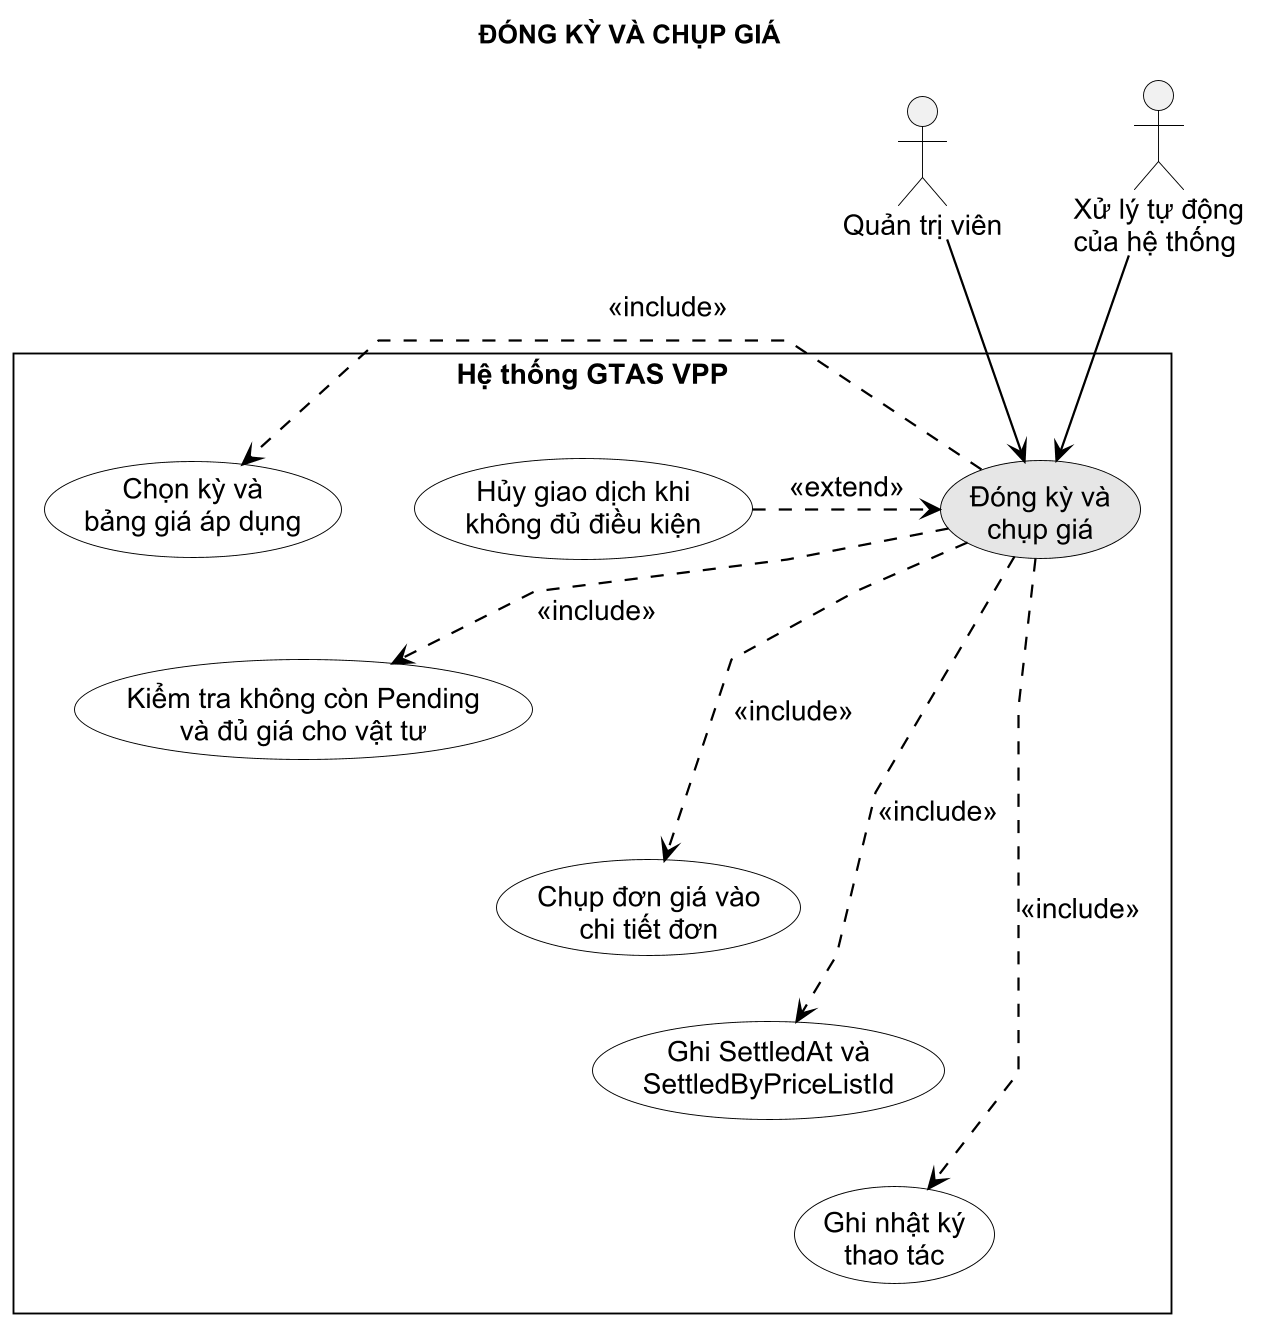

The diagram above was rendered by PlantUML. Its source (embedded in the PNG):
@startuml
!include ../common/usecase-style.puml
title ĐÓNG KỲ VÀ CHỤP GIÁ

actor "Quản trị viên" as Admin
actor "Xử lý tự động\ncủa hệ thống" as Automation

rectangle "Hệ thống GTAS VPP" {
  usecase "Đóng kỳ và\nchụp giá" as Settle #E6E6E6
  usecase "Chọn kỳ và\nbảng giá áp dụng" as Select
  usecase "Kiểm tra không còn Pending\nvà đủ giá cho vật tư" as Validate
  usecase "Chụp đơn giá vào\nchi tiết đơn" as Snapshot
  usecase "Ghi SettledAt và\nSettledByPriceListId" as Mark
  usecase "Ghi nhật ký\nthao tác" as Log
  usecase "Hủy giao dịch khi\nkhông đủ điều kiện" as Rollback

  Settle -[hidden]right- Select
  Settle .> Select : <<include>>
  Settle .> Validate : <<include>>
  Settle .> Snapshot : <<include>>
  Settle .> Mark : <<include>>
  Settle .> Log : <<include>>
  Rollback .> Settle : <<extend>>

  Select -[hidden]down- Validate
  Validate -[hidden]down- Snapshot
  Snapshot -[hidden]down- Mark
  Mark -[hidden]down- Log
}

Admin --> Settle
Automation --> Settle
@enduml